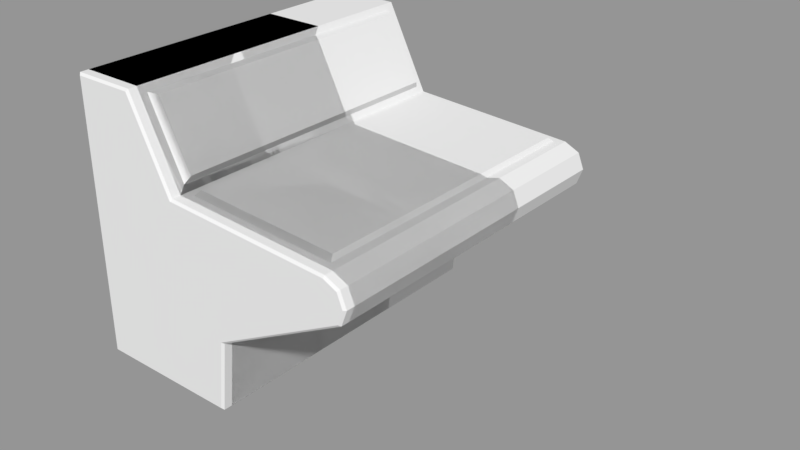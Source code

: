 # Source: TerminalBlocking.blend  (saved by Blender 2.79.0; exported with 4.5.12 LTS)
import bpy
from mathutils import Matrix  # noqa: F401  (used for matrix-valued properties, if any)

bpy.ops.wm.read_factory_settings(use_empty=True)
scene = bpy.context.scene
scene.name = 'Scene'

# ---- collections
col_collection_1 = bpy.data.collections.new('Collection 1'); scene.collection.children.link(col_collection_1)

# ---- meshes
me_terminalblocking_large_mesh = bpy.data.meshes.new('TerminalBlocking_Large_Mesh')
me_terminalblocking_large_mesh.from_pydata([(-1.192e-07, 0.75, 0.0), (0.7, 0.75, 0.0), (0.5, 0.75, 0.9), (0.3, 0.75, 1.3), (-1.192e-07, 0.75, 1.3), (1.4, 0.75, 0.75), (1.3, 0.75, 0.8555), (1.371, 0.75, 0.8223), (0.54, 0.7161, 0.8978), (1.26, 0.7161, 0.8578), (0.5563, 0.692, 0.9181), (1.246, 0.692, 0.8786), (0.4852, 0.7153, 0.9296), (0.3148, 0.7153, 1.27), (0.5032, 0.6928, 0.9636), (0.3528, 0.6928, 1.264), (1.372, 0.75, 0.675), (0.7362, 0.75, 0.3375), (-1.192e-07, -0.75, 0.0), (0.7, -0.75, 0.0), (0.5, -0.75, 0.9), (0.3, -0.75, 1.3), (-1.192e-07, -0.75, 1.3), (1.4, -0.75, 0.75), (1.3, -0.75, 0.8555), (1.371, -0.75, 0.8223), (0.54, -0.7161, 0.8978), (1.26, -0.7161, 0.8578), (0.5563, -0.692, 0.9181), (1.246, -0.692, 0.8786), (0.4852, -0.7153, 0.9296), (0.3148, -0.7153, 1.27), (0.5032, -0.6928, 0.9636), (0.3528, -0.6928, 1.264), (1.372, -0.75, 0.675), (0.7362, -0.75, 0.3375)], [], [(10, 28, 29, 11), (2, 20, 26, 8), (12, 30, 20, 2), (11, 29, 27, 9), (8, 26, 28, 10), (3, 21, 31, 13), (17, 35, 19, 1), (14, 32, 30, 12), (13, 31, 33, 15), (5, 23, 34, 16), (0, 18, 22, 4), (16, 34, 35, 17), (9, 27, 24, 6), (7, 25, 23, 5), (15, 33, 32, 14), (6, 24, 25, 7), (2, 8, 9, 6), (8, 10, 11, 9), (13, 15, 14, 12), (3, 13, 12, 2), (4, 22, 21, 3), (20, 24, 27, 26), (26, 27, 29, 28), (31, 30, 32, 33), (21, 20, 30, 31), (1, 19, 18, 0)])
me_terminalblocking_large_mesh.use_remesh_preserve_volume = False
me_terminalblocking_large_mesh.use_remesh_preserve_attributes = False
me_terminalblocking_large_mesh.use_mirror_vertex_groups = False
me_terminalblocking_large_mesh.update()
me_terminalblocking_medium_mesh = bpy.data.meshes.new('TerminalBlocking_Medium_Mesh')
me_terminalblocking_medium_mesh.from_pydata([(0.0, -0.25, 0.0), (0.7, -0.25, 0.0), (0.5, -0.25, 0.9), (0.3, -0.25, 1.3), (0.0, -0.25, 1.3), (1.4, -0.25, 0.75), (1.3, -0.25, 0.8555), (1.371, -0.25, 0.8223), (0.54, -0.2161, 0.8978), (1.26, -0.2161, 0.8578), (0.5563, -0.192, 0.9181), (1.246, -0.192, 0.8786), (0.4852, -0.2153, 0.9296), (0.3148, -0.2153, 1.27), (0.5032, -0.1928, 0.9636), (0.3528, -0.1928, 1.264), (1.372, -0.25, 0.675), (0.7362, -0.25, 0.3375), (0.0, 0.75, 0.0), (0.7, 0.75, 0.0), (0.5, 0.75, 0.9), (0.3, 0.75, 1.3), (0.0, 0.75, 1.3), (1.4, 0.75, 0.75), (1.3, 0.75, 0.8555), (1.371, 0.75, 0.8223), (0.54, 0.7161, 0.8978), (1.26, 0.7161, 0.8578), (0.5563, 0.692, 0.9181), (1.246, 0.692, 0.8786), (0.4852, 0.7153, 0.9296), (0.3148, 0.7153, 1.27), (0.5032, 0.6928, 0.9636), (0.3528, 0.6928, 1.264), (1.372, 0.75, 0.675), (0.7362, 0.75, 0.3375)], [], [(29, 28, 10, 11), (8, 26, 20, 2), (20, 30, 12, 2), (2, 6, 9, 8), (27, 29, 11, 9), (10, 28, 26, 8), (8, 9, 11, 10), (13, 12, 14, 15), (13, 31, 21, 3), (3, 2, 12, 13), (1, 19, 35, 17), (30, 32, 14, 12), (15, 33, 31, 13), (16, 34, 23, 5), (18, 0, 4, 22), (17, 35, 34, 16), (24, 27, 9, 6), (5, 23, 25, 7), (32, 33, 15, 14), (7, 25, 24, 6), (21, 22, 4, 3), (20, 26, 27, 24), (26, 28, 29, 27), (31, 33, 32, 30), (21, 31, 30, 20), (18, 19, 1, 0)])
me_terminalblocking_medium_mesh.use_remesh_preserve_volume = False
me_terminalblocking_medium_mesh.use_remesh_preserve_attributes = False
me_terminalblocking_medium_mesh.use_mirror_vertex_groups = False
me_terminalblocking_medium_mesh.update()
me_terminalblocking_leftendcap_mesh = bpy.data.meshes.new('TerminalBlocking_LeftEndCap_Mesh')
me_terminalblocking_leftendcap_mesh.from_pydata([(0.0, -0.25, 0.0), (0.7, -0.25, 0.0), (0.5, -0.25, 0.9), (0.3, -0.25, 1.3), (0.0, -0.25, 1.3), (1.4, -0.25, 0.75), (1.3, -0.25, 0.8555), (1.371, -0.25, 0.8223), (1.372, -0.25, 0.675), (0.7362, -0.25, 0.3375), (0.01, -0.3, 0.906), (0.0, -0.25, 0.91), (0.0, -0.29, 0.0), (0.01, -0.3, 0.01), (0.691, -0.3, 0.01), (0.7, -0.29, 0.0), (0.5, -0.29, 0.9), (0.4937, -0.3, 0.8903), (0.3, -0.29, 1.3), (0.2938, -0.3, 1.29), (0.01, -0.3, 1.29), (0.0, -0.29, 1.3), (1.4, -0.29, 0.75), (1.389, -0.3, 0.7498), (1.298, -0.3, 0.8457), (1.3, -0.29, 0.8555), (1.371, -0.29, 0.8223), (1.363, -0.3, 0.815), (1.364, -0.3, 0.682), (1.372, -0.29, 0.675), (0.7269, -0.3, 0.3438), (0.7362, -0.29, 0.3375), (0.0, -0.29, 0.91), (0.0, -0.25, 0.3185), (0.01, -0.3, 0.3236), (0.0, -0.29, 0.3185)], [], [(2, 16, 25, 6), (8, 29, 31, 9), (6, 25, 26, 7), (9, 31, 15, 1), (5, 22, 29, 8), (7, 26, 22, 5), (3, 18, 16, 2), (1, 15, 12, 0), (4, 21, 18, 3), (11, 32, 21, 4), (13, 12, 15, 14), (19, 18, 21, 20), (17, 16, 18, 19), (25, 24, 27, 26), (26, 27, 23, 22), (16, 17, 24, 25), (14, 15, 31, 30), (30, 31, 29, 28), (28, 29, 22, 23), (34, 35, 12, 13), (17, 30, 28, 24), (28, 23, 27, 24), (20, 21, 32, 10), (33, 35, 32, 11), (0, 12, 35, 33), (10, 32, 35, 34), (20, 10, 17, 19), (10, 34, 30, 17), (34, 13, 14, 30)])
me_terminalblocking_leftendcap_mesh.use_remesh_preserve_volume = False
me_terminalblocking_leftendcap_mesh.use_remesh_preserve_attributes = False
me_terminalblocking_leftendcap_mesh.use_mirror_vertex_groups = False
me_terminalblocking_leftendcap_mesh.update()
me_terminalblocking_rightendcap_mesh = bpy.data.meshes.new('TerminalBlocking_RightEndCap_Mesh')
me_terminalblocking_rightendcap_mesh.from_pydata([(0.0, 0.25, 0.0), (0.7, 0.25, 0.0), (0.5, 0.25, 0.9), (0.3, 0.25, 1.3), (0.0, 0.25, 1.3), (1.4, 0.25, 0.75), (1.3, 0.25, 0.8555), (1.371, 0.25, 0.8223), (1.372, 0.25, 0.675), (0.7362, 0.25, 0.3375), (0.01, 0.3, 0.906), (0.0, 0.25, 0.91), (0.0, 0.29, 0.0), (0.01, 0.3, 0.01), (0.691, 0.3, 0.01), (0.7, 0.29, 0.0), (0.5, 0.29, 0.9), (0.4937, 0.3, 0.8903), (0.3, 0.29, 1.3), (0.2938, 0.3, 1.29), (0.01, 0.3, 1.29), (0.0, 0.29, 1.3), (1.4, 0.29, 0.75), (1.389, 0.3, 0.7498), (1.298, 0.3, 0.8457), (1.3, 0.29, 0.8555), (1.371, 0.29, 0.8223), (1.363, 0.3, 0.815), (1.364, 0.3, 0.682), (1.372, 0.29, 0.675), (0.7269, 0.3, 0.3438), (0.7362, 0.29, 0.3375), (0.0, 0.29, 0.91), (0.0, 0.25, 0.3185), (0.01, 0.3, 0.3236), (0.0, 0.29, 0.3185)], [], [(2, 6, 25, 16), (8, 9, 31, 29), (6, 7, 26, 25), (9, 1, 15, 31), (5, 8, 29, 22), (7, 5, 22, 26), (3, 2, 16, 18), (1, 0, 12, 15), (4, 3, 18, 21), (11, 4, 21, 32), (13, 14, 15, 12), (19, 20, 21, 18), (17, 19, 18, 16), (25, 26, 27, 24), (26, 22, 23, 27), (16, 25, 24, 17), (14, 30, 31, 15), (30, 28, 29, 31), (28, 23, 22, 29), (34, 13, 12, 35), (17, 24, 28, 30), (28, 24, 27, 23), (20, 10, 32, 21), (33, 11, 32, 35), (0, 33, 35, 12), (10, 34, 35, 32), (20, 19, 17, 10), (10, 17, 30, 34), (34, 30, 14, 13)])
me_terminalblocking_rightendcap_mesh.use_remesh_preserve_volume = False
me_terminalblocking_rightendcap_mesh.use_remesh_preserve_attributes = False
me_terminalblocking_rightendcap_mesh.use_mirror_vertex_groups = False
me_terminalblocking_rightendcap_mesh.update()
me_terminalblocking_small_mesh = bpy.data.meshes.new('TerminalBlocking_Small_Mesh')
me_terminalblocking_small_mesh.from_pydata([(0.0, -0.25, 0.0), (0.7, -0.25, 0.0), (0.5, -0.25, 0.9), (0.3, -0.25, 1.3), (0.0, -0.25, 1.3), (1.4, -0.25, 0.75), (1.3, -0.25, 0.8555), (1.371, -0.25, 0.8223), (0.54, -0.2161, 0.8978), (1.26, -0.2161, 0.8578), (0.5563, -0.192, 0.9181), (1.246, -0.192, 0.8786), (0.4852, -0.2153, 0.9296), (0.3148, -0.2153, 1.27), (0.5032, -0.1928, 0.9636), (0.3528, -0.1928, 1.264), (1.372, -0.25, 0.675), (0.7362, -0.25, 0.3375), (0.0, 0.25, 0.0), (0.7, 0.25, 0.0), (0.5, 0.25, 0.9), (0.3, 0.25, 1.3), (0.0, 0.25, 1.3), (1.4, 0.25, 0.75), (1.3, 0.25, 0.8555), (1.371, 0.25, 0.8223), (0.54, 0.2161, 0.8978), (1.26, 0.2161, 0.8578), (0.5563, 0.192, 0.9181), (1.246, 0.192, 0.8786), (0.4852, 0.2153, 0.9296), (0.3148, 0.2153, 1.27), (0.5032, 0.1928, 0.9636), (0.3528, 0.1928, 1.264), (1.372, 0.25, 0.675), (0.7362, 0.25, 0.3375)], [], [(26, 20, 2, 8), (6, 24, 27, 9), (28, 26, 8, 10), (2, 6, 9, 8), (11, 29, 28, 10), (9, 27, 29, 11), (8, 9, 11, 10), (13, 12, 14, 15), (2, 20, 30, 12), (3, 2, 12, 13), (33, 31, 13, 15), (14, 32, 33, 15), (12, 30, 32, 14), (34, 16, 17, 35), (23, 5, 16, 34), (35, 17, 1, 19), (23, 25, 7, 5), (25, 24, 6, 7), (31, 21, 3, 13), (0, 4, 22, 18), (3, 21, 22, 4), (20, 26, 27, 24), (26, 28, 29, 27), (31, 33, 32, 30), (21, 31, 30, 20), (0, 18, 19, 1)])
me_terminalblocking_small_mesh.use_remesh_preserve_volume = False
me_terminalblocking_small_mesh.use_remesh_preserve_attributes = False
me_terminalblocking_small_mesh.use_mirror_vertex_groups = False
me_terminalblocking_small_mesh.update()
me_playerblocking_mesh = bpy.data.meshes.new('PlayerBlocking_Mesh')
me_playerblocking_mesh.from_pydata([], [], [])
me_playerblocking_mesh.materials.append(None)
me_playerblocking_mesh.update()

# ---- objects
ob_terminalblocking_large = bpy.data.objects.new('TerminalBlocking_Large', me_terminalblocking_large_mesh)
ob_terminalblocking_medium = bpy.data.objects.new('TerminalBlocking_Medium', me_terminalblocking_medium_mesh)
ob_terminalblocking_leftendcap = bpy.data.objects.new('TerminalBlocking_LeftEndCap', me_terminalblocking_leftendcap_mesh)
ob_terminalblocking_rightendcap = bpy.data.objects.new('TerminalBlocking_RightEndCap', me_terminalblocking_rightendcap_mesh)
ob_terminalblocking_small = bpy.data.objects.new('TerminalBlocking_Small', me_terminalblocking_small_mesh)
ob_playerblocking_proxy = bpy.data.objects.new('PlayerBlocking_proxy', me_playerblocking_mesh)

# ---- transforms, parenting, visibility, modifiers, constraints
ob_terminalblocking_large.location = (0.0, 0.5, 0.0)
ob_terminalblocking_large.lineart.crease_threshold = 0.0
ob_terminalblocking_medium.location = (0.0, 0.0, 0.0)
ob_terminalblocking_medium.lineart.crease_threshold = 0.0
ob_terminalblocking_leftendcap.location = (0.0, 0.0, 0.0)
ob_terminalblocking_leftendcap.lineart.crease_threshold = 0.0
ob_terminalblocking_rightendcap.location = (0.0, 0.0, 0.0)
ob_terminalblocking_rightendcap.lineart.crease_threshold = 0.0
ob_terminalblocking_small.location = (0.0, 0.0, 0.0)
ob_terminalblocking_small.lineart.crease_threshold = 0.0
ob_playerblocking_proxy.location = (2.0, 0.0, 0.0)
ob_playerblocking_proxy.lineart.crease_threshold = 0.0

# ---- collection membership
col_collection_1.objects.link(ob_terminalblocking_large)
col_collection_1.objects.link(ob_terminalblocking_medium)
col_collection_1.objects.link(ob_terminalblocking_leftendcap)
col_collection_1.objects.link(ob_terminalblocking_rightendcap)
col_collection_1.objects.link(ob_terminalblocking_small)
col_collection_1.objects.link(ob_playerblocking_proxy)

# ---- scene / render settings (as saved in the file)
scene.frame_start = 1; scene.frame_end = 250; scene.frame_set(1)
scene.render.engine = 'BLENDER_EEVEE_NEXT'
scene.render.image_settings.exr_codec = 'NONE'
scene.render.resolution_percentage = 50
scene.render.dither_intensity = 0.0
scene.render.simplify_subdivision_render = 0
scene.render.simplify_child_particles_render = 0.0
scene.cycles.use_denoising = False
scene.cycles.samples = 128
scene.cycles.sampling_pattern = 'TABULATED_SOBOL'
scene.cycles.use_adaptive_sampling = False
scene.cycles.use_light_tree = False
scene.cycles.blur_glossy = 0.0
scene.cycles.sample_clamp_indirect = 0.0
scene.view_settings.view_transform = 'Standard'
bpy.context.view_layer.update()

# ---- added for rendering (the .blend has no active camera and no usable light): camera, sun + grey world if the file has none
cam_auto = bpy.data.cameras.new('AutoCamera')
cam_auto.lens = 50.0
cam_auto.sensor_width = 36.0
cam_auto.clip_end = 1000.0
ob_auto_camera = bpy.data.objects.new('AutoCamera', cam_auto)
scene.collection.objects.link(ob_auto_camera)
ob_auto_camera.location = (3.63202, -2.68342, 2.75561)
ob_auto_camera.rotation_euler = (1.09748, -7.21219e-08, 0.694738)
scene.camera = ob_auto_camera
light_auto_sun = bpy.data.lights.new('AutoSun', 'SUN')
light_auto_sun.energy = 3.0
light_auto_sun.angle = 0.0523599
ob_auto_sun = bpy.data.objects.new('AutoSun', light_auto_sun)
scene.collection.objects.link(ob_auto_sun)
ob_auto_sun.rotation_euler = (0.872665, 0.174533, 0.523599)
if scene.world is None:
    world_auto = bpy.data.worlds.new('AutoWorld')
    world_auto.color = (0.3, 0.3, 0.3)
    scene.world = world_auto
bpy.context.view_layer.update()
